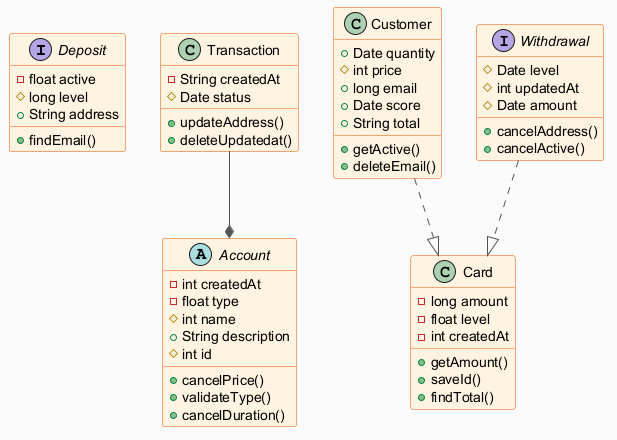

The diagram above was rendered by PlantUML. Its source (embedded in the PNG):
@startuml
skinparam backgroundColor #FAFAFA
skinparam classBackgroundColor #FFF3E0
skinparam classBorderColor #E65100
skinparam ArrowColor #555555
interface Deposit {
  -float active
  #long level
  +String address
  +findEmail()
}
class Transaction {
  -String createdAt
  #Date status
  +updateAddress()
  +deleteUpdatedat()
}
class Customer {
  +Date quantity
  #int price
  +long email
  +Date score
  +String total
  +getActive()
  +deleteEmail()
}
abstract class Account {
  -int createdAt
  -float type
  #int name
  +String description
  #int id
  +cancelPrice()
  +validateType()
  +cancelDuration()
}
class Card {
  -long amount
  -float level
  -int createdAt
  +getAmount()
  +saveId()
  +findTotal()
}
interface Withdrawal {
  #Date level
  #int updatedAt
  #Date amount
  +cancelAddress()
  +cancelActive()
}
Customer ..|> Card
Withdrawal ..|> Card
Transaction --* Account
@enduml